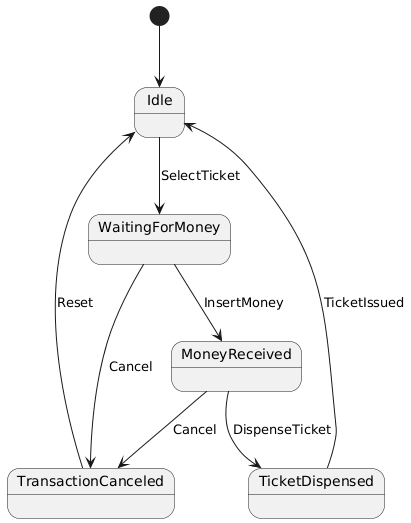

The diagram above was rendered by PlantUML. Its source (embedded in the PNG):
@startuml
[*] --> Idle

Idle --> WaitingForMoney : SelectTicket

WaitingForMoney --> MoneyReceived : InsertMoney
WaitingForMoney --> TransactionCanceled : Cancel

MoneyReceived --> TicketDispensed : DispenseTicket
MoneyReceived --> TransactionCanceled : Cancel

TicketDispensed --> Idle : TicketIssued

TransactionCanceled --> Idle : Reset
@enduml